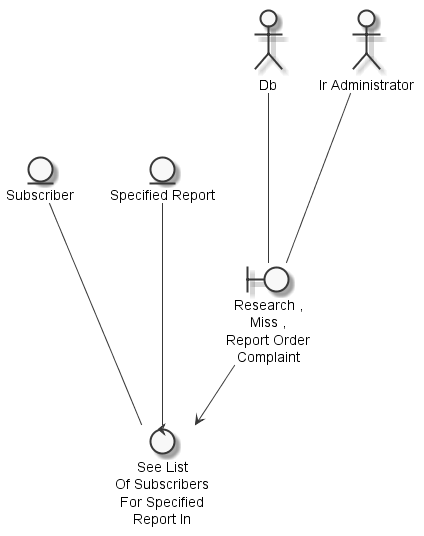

The diagram above was rendered by PlantUML. Its source (embedded in the PNG):
@startuml
	skinparam defaultTextAlignment center
	skinparam monochrome true

	entity "Subscriber" as thingsubscriber
	entity "Specified Report" as thingspecifiedreport
	actor "Db" as actordb
	actor "Ir Administrator" as actoriradministrator
	boundary "Research ,\nMiss ,\nReport Order\nComplaint" as thingresearchmissingreportordercomplaintsdb
	control "See List\nOf Subscribers\nFor Specified\nReport In" as controlseelistspecifiedreport

	actordb --- thingresearchmissingreportordercomplaintsdb
	actoriradministrator --- thingresearchmissingreportordercomplaintsdb
	thingsubscriber --- controlseelistspecifiedreport
	thingspecifiedreport --- controlseelistspecifiedreport
	thingresearchmissingreportordercomplaintsdb --> controlseelistspecifiedreport

@enduml